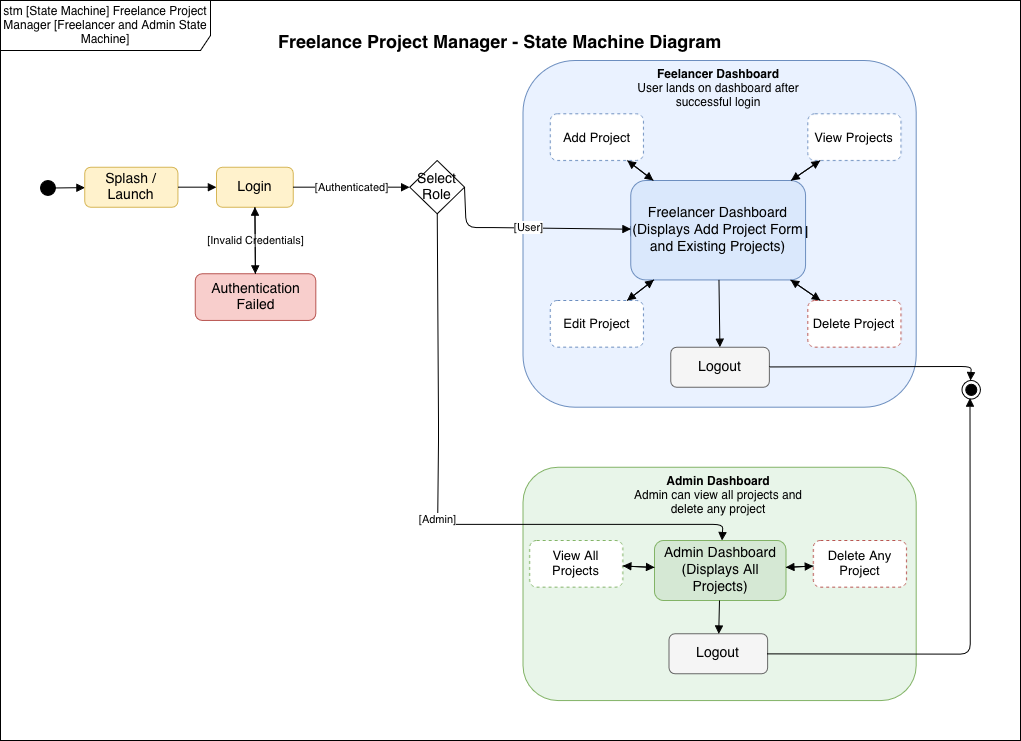

The diagram above was exported from draw.io. Its source (the exported page's mxGraphModel, read from the mxfile embedded in the PNG):
<mxGraphModel dx="1155" dy="1146" grid="1" gridSize="10" guides="1" tooltips="1" connect="1" arrows="1" fold="1" page="1" pageScale="1" pageWidth="1100" pageHeight="850" math="0" shadow="0">
  <root>
    <mxCell id="0" />
    <mxCell id="1" parent="0" />
    <mxCell id="mK33X0V4A_pPlRtJ77T5-1" parent="1" style="ellipse;html=1;aspect=fixed;fillColor=#000000;strokeColor=#000000;" value="" vertex="1">
      <mxGeometry height="14.928662818136788" width="14.928662818136788" x="90" y="230.00768115942026" as="geometry" />
    </mxCell>
    <mxCell id="mK33X0V4A_pPlRtJ77T5-19" edge="1" parent="1" source="mK33X0V4A_pPlRtJ77T5-1" style="endArrow=block;html=1;" target="mK33X0V4A_pPlRtJ77T5-2">
      <mxGeometry relative="1" as="geometry" />
    </mxCell>
    <mxCell id="mK33X0V4A_pPlRtJ77T5-2" parent="1" style="rounded=1;whiteSpace=wrap;html=1;fillColor=#FFF2CC;strokeColor=#D6B656;fontSize=14;" value="Splash / Launch" vertex="1">
      <mxGeometry height="40" width="93.16589062762488" x="134.36242555255143" y="216.66666666666669" as="geometry" />
    </mxCell>
    <mxCell id="mK33X0V4A_pPlRtJ77T5-3" parent="1" style="rounded=1;whiteSpace=wrap;html=1;fillColor=#FFF2CC;strokeColor=#D6B656;fontSize=14;" value="Login" vertex="1">
      <mxGeometry height="40" width="76.72485110510284" x="265.8907417327277" y="216.66666666666669" as="geometry" />
    </mxCell>
    <mxCell id="mK33X0V4A_pPlRtJ77T5-4" parent="1" style="rounded=1;whiteSpace=wrap;html=1;fillColor=#F8CECC;strokeColor=#B85450;fontSize=14;" value="Authentication Failed" vertex="1">
      <mxGeometry height="46.666666666666664" width="120.5676231651616" x="244.8087140362166" y="323.33333333333337" as="geometry" />
    </mxCell>
    <mxCell id="mK33X0V4A_pPlRtJ77T5-5" parent="1" style="rhombus;whiteSpace=wrap;html=1;fillColor=#FFFFFF;strokeColor=#000000;fontSize=14;" value="Select Role" vertex="1">
      <mxGeometry height="53.33333333333333" width="54.80346507507346" x="459.1440326348454" y="210" as="geometry" />
    </mxCell>
    <mxCell id="mK33X0V4A_pPlRtJ77T5-6" parent="1" style="rounded=1;whiteSpace=wrap;html=1;fillColor=#EAF2FF;strokeColor=#6C8EBF;fontSize=16;fontStyle=1;" value="User Panel / Dashboard" vertex="1">
      <mxGeometry height="346.6666666666667" width="393.2046511627907" x="572.3868554095045" y="110" as="geometry" />
    </mxCell>
    <mxCell id="mK33X0V4A_pPlRtJ77T5-7" parent="1" style="rounded=1;whiteSpace=wrap;html=1;fillColor=#DAE8FC;strokeColor=#6C8EBF;fontSize=14;" value="Freelancer Dashboard&lt;br&gt;(Displays Add Project Form&lt;br&gt;and Existing Projects)" vertex="1">
      <mxGeometry height="99.43188405797103" width="174.82305358948435" x="680.3538928210314" y="230.0046376811594" as="geometry" />
    </mxCell>
    <mxCell id="mK33X0V4A_pPlRtJ77T5-8" parent="1" style="rounded=1;whiteSpace=wrap;html=1;fillColor=#FFFFFF;strokeColor=#6C8EBF;dashed=1;fontSize=13;" value="Add Project" vertex="1">
      <mxGeometry height="46.666666666666664" width="93.16589062762488" x="599.7927991606732" y="163.33797101449275" as="geometry" />
    </mxCell>
    <mxCell id="mK33X0V4A_pPlRtJ77T5-9" parent="1" style="rounded=1;whiteSpace=wrap;html=1;fillColor=#FFFFFF;strokeColor=#6C8EBF;dashed=1;fontSize=13;" value="View Projects" vertex="1">
      <mxGeometry height="46.666666666666664" width="93.16589062762488" x="857.3690850135187" y="163.33797101449275" as="geometry" />
    </mxCell>
    <mxCell id="mK33X0V4A_pPlRtJ77T5-10" parent="1" style="rounded=1;whiteSpace=wrap;html=1;fillColor=#FFFFFF;strokeColor=#6C8EBF;dashed=1;fontSize=13;" value="Edit Project" vertex="1">
      <mxGeometry height="46.666666666666664" width="93.16589062762488" x="599.7927991606732" y="350.00463768115947" as="geometry" />
    </mxCell>
    <mxCell id="mK33X0V4A_pPlRtJ77T5-11" parent="1" style="rounded=1;whiteSpace=wrap;html=1;fillColor=#FFFFFF;strokeColor=#B85450;dashed=1;fontSize=13;" value="Delete Project" vertex="1">
      <mxGeometry height="46.666666666666664" width="93.16589062762488" x="857.3690850135187" y="350.00463768115947" as="geometry" />
    </mxCell>
    <mxCell id="mK33X0V4A_pPlRtJ77T5-12" parent="1" style="rounded=1;whiteSpace=wrap;html=1;fillColor=#F5F5F5;strokeColor=#666666;fontSize=14;" value="Logout" vertex="1">
      <mxGeometry height="40" width="98.6462371351322" x="720.360422325835" y="396.66666666666663" as="geometry" />
    </mxCell>
    <mxCell id="mK33X0V4A_pPlRtJ77T5-13" parent="1" style="rounded=1;whiteSpace=wrap;html=1;fillColor=#E8F5E9;strokeColor=#82B366;fontSize=16;fontStyle=1;" value="Admin Panel" vertex="1">
      <mxGeometry height="233.33101449275367" width="393.2046511627907" x="572.3868554095045" y="516.6689855072464" as="geometry" />
    </mxCell>
    <mxCell id="mK33X0V4A_pPlRtJ77T5-14" parent="1" style="rounded=1;whiteSpace=wrap;html=1;fillColor=#D5E8D4;strokeColor=#82B366;fontSize=14;" value="Admin Dashboard&#10;(Displays All Projects)" vertex="1">
      <mxGeometry height="60" width="131.52831618017623" x="703.9158061561186" y="590" as="geometry" />
    </mxCell>
    <mxCell id="mK33X0V4A_pPlRtJ77T5-15" parent="1" style="rounded=1;whiteSpace=wrap;html=1;fillColor=#FFFFFF;strokeColor=#82B366;dashed=1;fontSize=13;" value="View All Projects" vertex="1">
      <mxGeometry height="46.666666666666664" width="93.16589062762488" x="579.1360751970736" y="590" as="geometry" />
    </mxCell>
    <mxCell id="mK33X0V4A_pPlRtJ77T5-16" parent="1" style="rounded=1;whiteSpace=wrap;html=1;fillColor=#FFFFFF;strokeColor=#B85450;dashed=1;fontSize=13;" value="Delete Any Project" vertex="1">
      <mxGeometry height="46.666666666666664" width="93.16589062762488" x="862.8530081682204" y="590" as="geometry" />
    </mxCell>
    <mxCell id="mK33X0V4A_pPlRtJ77T5-17" parent="1" style="rounded=1;whiteSpace=wrap;html=1;fillColor=#F5F5F5;strokeColor=#666666;fontSize=14;" value="Logout" vertex="1">
      <mxGeometry height="40" width="98.6462371351322" x="718.4429933025032" y="683.3333333333333" as="geometry" />
    </mxCell>
    <mxCell id="mK33X0V4A_pPlRtJ77T5-20" edge="1" parent="1" source="mK33X0V4A_pPlRtJ77T5-2" style="endArrow=block;html=1;" target="mK33X0V4A_pPlRtJ77T5-3">
      <mxGeometry relative="1" as="geometry" />
    </mxCell>
    <mxCell id="mK33X0V4A_pPlRtJ77T5-21" edge="1" parent="1" source="mK33X0V4A_pPlRtJ77T5-3" style="endArrow=block;html=1;" target="mK33X0V4A_pPlRtJ77T5-5" value="[Authenticated]">
      <mxGeometry relative="1" as="geometry" />
    </mxCell>
    <mxCell id="mK33X0V4A_pPlRtJ77T5-22" edge="1" parent="1" source="mK33X0V4A_pPlRtJ77T5-3" style="endArrow=block;html=1;" target="mK33X0V4A_pPlRtJ77T5-4" value="[Invalid Credentials]">
      <mxGeometry relative="1" as="geometry" />
    </mxCell>
    <mxCell id="mK33X0V4A_pPlRtJ77T5-23" edge="1" parent="1" source="mK33X0V4A_pPlRtJ77T5-4" style="endArrow=block;html=1;" target="mK33X0V4A_pPlRtJ77T5-3">
      <mxGeometry relative="1" as="geometry" />
    </mxCell>
    <mxCell id="mK33X0V4A_pPlRtJ77T5-24" edge="1" parent="1" source="mK33X0V4A_pPlRtJ77T5-5" style="endArrow=block;html=1;exitX=1;exitY=0.5;exitDx=0;exitDy=0;" target="mK33X0V4A_pPlRtJ77T5-7" value="[User]">
      <mxGeometry relative="1" as="geometry">
        <Array as="points">
          <mxPoint x="515.6521739130435" y="276.9565217391305" />
          <mxPoint x="542.3356926188069" y="276.9565217391305" />
        </Array>
      </mxGeometry>
    </mxCell>
    <mxCell id="mK33X0V4A_pPlRtJ77T5-25" edge="1" parent="1" source="mK33X0V4A_pPlRtJ77T5-5" style="endArrow=block;html=1;" target="mK33X0V4A_pPlRtJ77T5-14" value="[Admin]">
      <mxGeometry relative="1" as="geometry">
        <Array as="points">
          <mxPoint x="488.0485338725986" y="481.01449275362324" />
          <mxPoint x="487.12841253791714" y="573.768115942029" />
          <mxPoint x="606.7441860465117" y="573.768115942029" />
          <mxPoint x="680.3538928210314" y="573.768115942029" />
          <mxPoint x="772.366026289181" y="573.768115942029" />
        </Array>
      </mxGeometry>
    </mxCell>
    <mxCell id="mK33X0V4A_pPlRtJ77T5-26" edge="1" parent="1" source="mK33X0V4A_pPlRtJ77T5-7" style="endArrow=block;html=1;" target="mK33X0V4A_pPlRtJ77T5-8">
      <mxGeometry relative="1" as="geometry" />
    </mxCell>
    <mxCell id="mK33X0V4A_pPlRtJ77T5-27" edge="1" parent="1" source="mK33X0V4A_pPlRtJ77T5-8" style="endArrow=block;html=1;" target="mK33X0V4A_pPlRtJ77T5-7">
      <mxGeometry relative="1" as="geometry" />
    </mxCell>
    <mxCell id="mK33X0V4A_pPlRtJ77T5-28" edge="1" parent="1" source="mK33X0V4A_pPlRtJ77T5-7" style="endArrow=block;html=1;" target="mK33X0V4A_pPlRtJ77T5-9">
      <mxGeometry relative="1" as="geometry" />
    </mxCell>
    <mxCell id="mK33X0V4A_pPlRtJ77T5-29" edge="1" parent="1" source="mK33X0V4A_pPlRtJ77T5-9" style="endArrow=block;html=1;" target="mK33X0V4A_pPlRtJ77T5-7">
      <mxGeometry relative="1" as="geometry" />
    </mxCell>
    <mxCell id="mK33X0V4A_pPlRtJ77T5-30" edge="1" parent="1" source="mK33X0V4A_pPlRtJ77T5-7" style="endArrow=block;html=1;" target="mK33X0V4A_pPlRtJ77T5-10">
      <mxGeometry relative="1" as="geometry" />
    </mxCell>
    <mxCell id="mK33X0V4A_pPlRtJ77T5-31" edge="1" parent="1" source="mK33X0V4A_pPlRtJ77T5-10" style="endArrow=block;html=1;" target="mK33X0V4A_pPlRtJ77T5-7">
      <mxGeometry relative="1" as="geometry" />
    </mxCell>
    <mxCell id="mK33X0V4A_pPlRtJ77T5-32" edge="1" parent="1" source="mK33X0V4A_pPlRtJ77T5-7" style="endArrow=block;html=1;" target="mK33X0V4A_pPlRtJ77T5-11">
      <mxGeometry relative="1" as="geometry" />
    </mxCell>
    <mxCell id="mK33X0V4A_pPlRtJ77T5-33" edge="1" parent="1" source="mK33X0V4A_pPlRtJ77T5-11" style="endArrow=block;html=1;" target="mK33X0V4A_pPlRtJ77T5-7">
      <mxGeometry relative="1" as="geometry" />
    </mxCell>
    <mxCell id="mK33X0V4A_pPlRtJ77T5-34" edge="1" parent="1" source="mK33X0V4A_pPlRtJ77T5-7" style="endArrow=block;html=1;" target="mK33X0V4A_pPlRtJ77T5-12">
      <mxGeometry relative="1" as="geometry" />
    </mxCell>
    <mxCell id="mK33X0V4A_pPlRtJ77T5-35" edge="1" parent="1" source="mK33X0V4A_pPlRtJ77T5-14" style="endArrow=block;html=1;" target="mK33X0V4A_pPlRtJ77T5-15">
      <mxGeometry relative="1" as="geometry" />
    </mxCell>
    <mxCell id="mK33X0V4A_pPlRtJ77T5-36" edge="1" parent="1" source="mK33X0V4A_pPlRtJ77T5-15" style="endArrow=block;html=1;" target="mK33X0V4A_pPlRtJ77T5-14">
      <mxGeometry relative="1" as="geometry" />
    </mxCell>
    <mxCell id="mK33X0V4A_pPlRtJ77T5-37" edge="1" parent="1" source="mK33X0V4A_pPlRtJ77T5-14" style="endArrow=block;html=1;" target="mK33X0V4A_pPlRtJ77T5-16">
      <mxGeometry relative="1" as="geometry" />
    </mxCell>
    <mxCell id="mK33X0V4A_pPlRtJ77T5-38" edge="1" parent="1" source="mK33X0V4A_pPlRtJ77T5-16" style="endArrow=block;html=1;" target="mK33X0V4A_pPlRtJ77T5-14">
      <mxGeometry relative="1" as="geometry" />
    </mxCell>
    <mxCell id="mK33X0V4A_pPlRtJ77T5-39" edge="1" parent="1" source="mK33X0V4A_pPlRtJ77T5-14" style="endArrow=block;html=1;" target="mK33X0V4A_pPlRtJ77T5-17">
      <mxGeometry relative="1" as="geometry" />
    </mxCell>
    <mxCell id="mK33X0V4A_pPlRtJ77T5-40" edge="1" parent="1" source="mK33X0V4A_pPlRtJ77T5-12" style="endArrow=block;html=1;">
      <mxGeometry relative="1" as="geometry">
        <Array as="points">
          <mxPoint x="1020.7987866531852" y="416.0869565217392" />
        </Array>
        <mxPoint x="1019.9313632183072" y="430.00765064144105" as="targetPoint" />
      </mxGeometry>
    </mxCell>
    <mxCell id="mK33X0V4A_pPlRtJ77T5-41" edge="1" parent="1" source="mK33X0V4A_pPlRtJ77T5-17" style="endArrow=block;html=1;">
      <mxGeometry relative="1" as="geometry">
        <Array as="points">
          <mxPoint x="1019.8786653185036" y="703.6231884057971" />
        </Array>
        <mxPoint x="1019.5670813678056" y="447.64173913043476" as="targetPoint" />
      </mxGeometry>
    </mxCell>
    <mxCell id="mK33X0V4A_pPlRtJ77T5-46" parent="1" style="ellipse;html=1;shape=endState;fillColor=strokeColor;" value="" vertex="1">
      <mxGeometry height="18.55072463768116" width="18.40242669362993" x="1011.5975733063702" y="430" as="geometry" />
    </mxCell>
    <mxCell id="mK33X0V4A_pPlRtJ77T5-50" parent="1" style="text;html=1;whiteSpace=wrap;strokeColor=none;fillColor=none;align=center;verticalAlign=middle;rounded=0;" value="&lt;div&gt;&lt;b&gt;Feelancer Dashboard&lt;/b&gt;&lt;/div&gt;&lt;div&gt;User lands on dashboard after successful login&lt;/div&gt;" vertex="1">
      <mxGeometry height="50" width="180" x="677.77" y="113.34" as="geometry" />
    </mxCell>
    <mxCell id="mK33X0V4A_pPlRtJ77T5-51" parent="1" style="text;html=1;whiteSpace=wrap;strokeColor=none;fillColor=none;align=center;verticalAlign=middle;rounded=0;" value="&lt;div&gt;&lt;b&gt;Admin Dashboard&lt;/b&gt;&lt;/div&gt;&lt;div&gt;Admin can view all projects and delete any project&lt;/div&gt;" vertex="1">
      <mxGeometry height="50" width="180" x="677.77" y="520" as="geometry" />
    </mxCell>
    <mxCell id="mK33X0V4A_pPlRtJ77T5-53" parent="1" style="text;html=1;whiteSpace=wrap;overflow=hidden;rounded=0;" value="&lt;h1 style=&quot;margin-top: 0px;&quot;&gt;&lt;font style=&quot;font-size: 18px;&quot;&gt;Freelance Project Manager - State Machine Diagram&lt;/font&gt;&lt;/h1&gt;" vertex="1">
      <mxGeometry height="40" width="447.61" x="326" y="70" as="geometry" />
    </mxCell>
    <mxCell id="mK33X0V4A_pPlRtJ77T5-54" parent="1" style="shape=umlFrame;whiteSpace=wrap;html=1;pointerEvents=0;recursiveResize=0;container=1;collapsible=0;width=210;height=50;" value="stm [State Machine] Freelance Project Manager [Freelancer and Admin State Machine]" vertex="1">
      <mxGeometry height="739.99" width="1020" x="50" y="50.01" as="geometry" />
    </mxCell>
  </root>
</mxGraphModel>